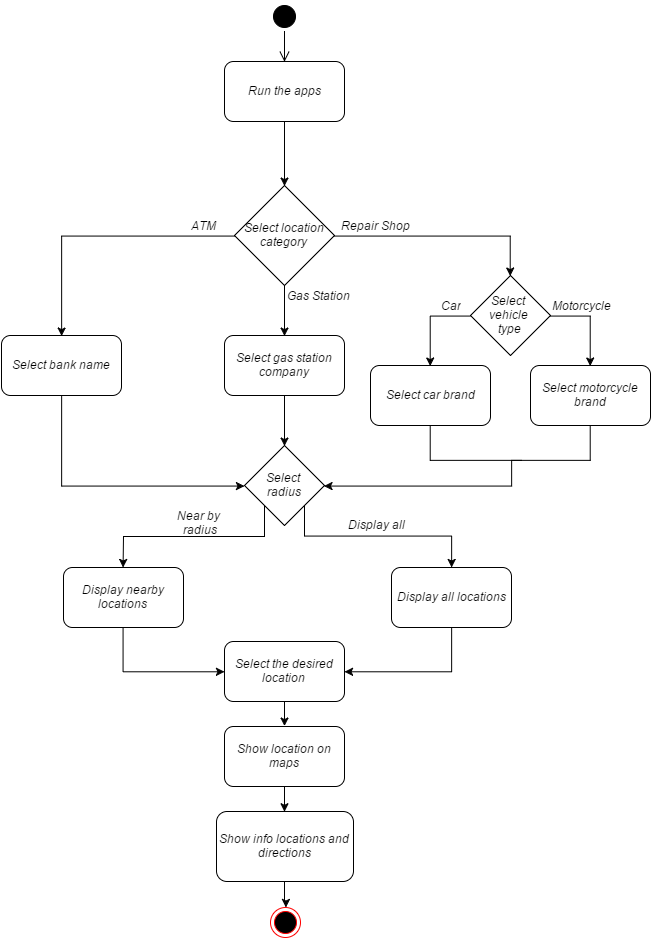

The diagram above was exported from draw.io. Its source (the exported page's mxGraphModel, read from the mxfile embedded in the PNG):
<mxGraphModel dx="1257" dy="669" grid="1" gridSize="10" guides="1" tooltips="1" connect="1" arrows="1" fold="1" page="1" pageScale="1" pageWidth="826" pageHeight="1169" background="#ffffff" math="0" shadow="0">
  <root>
    <mxCell id="0" />
    <mxCell id="1" parent="0" />
    <mxCell id="2" value="Run the apps&lt;br&gt;" style="rounded=1;whiteSpace=wrap;html=1;" vertex="1" parent="1">
      <mxGeometry x="1183" y="115" width="120" height="60" as="geometry" />
    </mxCell>
    <mxCell id="3" value="" style="ellipse;html=1;shape=startState;fillColor=#000000;strokeColor=#000000;" vertex="1" parent="1">
      <mxGeometry x="1228" y="55" width="30" height="30" as="geometry" />
    </mxCell>
    <mxCell id="4" value="" style="edgeStyle=elbowEdgeStyle;elbow=horizontal;html=1;verticalAlign=bottom;endArrow=open;endSize=8;strokeColor=#000000;entryX=0.5;entryY=0;" edge="1" source="3" target="2" parent="1">
      <mxGeometry x="1241.7142857142858" y="85" as="geometry">
        <mxPoint x="1243" y="135" as="targetPoint" />
      </mxGeometry>
    </mxCell>
    <mxCell id="5" value="" style="ellipse;html=1;shape=endState;fillColor=#000000;strokeColor=#ff0000" vertex="1" parent="1">
      <mxGeometry x="1229" y="961" width="30" height="30" as="geometry" />
    </mxCell>
    <mxCell id="6" value="Select location category" style="rhombus;whiteSpace=wrap;html=1;aspect=fixed;" vertex="1" parent="1">
      <mxGeometry x="1193" y="239" width="100" height="100" as="geometry" />
    </mxCell>
    <mxCell id="7" style="edgeStyle=orthogonalEdgeStyle;rounded=0;html=1;exitX=0;exitY=0.5;startArrow=none;startFill=0;endArrow=classic;endFill=1;jettySize=auto;orthogonalLoop=1;entryX=0.5;entryY=0;" edge="1" source="6" target="10" parent="1">
      <mxGeometry x="1018.8571428571431" y="289.42857142857156" as="geometry">
        <mxPoint x="970" y="389" as="targetPoint" />
        <Array as="points">
          <mxPoint x="1020" y="289" />
        </Array>
      </mxGeometry>
    </mxCell>
    <mxCell id="8" style="edgeStyle=orthogonalEdgeStyle;rounded=0;html=1;exitX=0.5;exitY=1;startArrow=none;startFill=0;endArrow=classic;endFill=1;jettySize=auto;orthogonalLoop=1;entryX=0.5;entryY=0;" edge="1" source="6" target="11" parent="1">
      <mxGeometry x="1241.7142857142858" y="338" as="geometry">
        <mxPoint x="1243" y="359" as="targetPoint" />
        <mxPoint x="1243" y="309" as="sourcePoint" />
        <Array as="points" />
      </mxGeometry>
    </mxCell>
    <mxCell id="9" value="ATM" style="text;html=1;strokeColor=none;fillColor=none;align=center;verticalAlign=middle;whiteSpace=wrap;overflow=hidden;" vertex="1" parent="1">
      <mxGeometry x="1142" y="269" width="40" height="20" as="geometry" />
    </mxCell>
    <mxCell id="10" value="Select bank name" style="rounded=1;whiteSpace=wrap;html=1;" vertex="1" parent="1">
      <mxGeometry x="960" y="389" width="120" height="60" as="geometry" />
    </mxCell>
    <mxCell id="11" value="Select gas station company" style="rounded=1;whiteSpace=wrap;html=1;" vertex="1" parent="1">
      <mxGeometry x="1183" y="389" width="120" height="60" as="geometry" />
    </mxCell>
    <mxCell id="12" value="Gas Station" style="text;html=1;strokeColor=none;fillColor=none;align=center;verticalAlign=middle;whiteSpace=wrap;overflow=hidden;" vertex="1" parent="1">
      <mxGeometry x="1243" y="339" width="67" height="20" as="geometry" />
    </mxCell>
    <mxCell id="13" value="Repair Shop" style="text;html=1;strokeColor=none;fillColor=none;align=center;verticalAlign=middle;whiteSpace=wrap;overflow=hidden;" vertex="1" parent="1">
      <mxGeometry x="1297" y="269" width="73" height="20" as="geometry" />
    </mxCell>
    <mxCell id="14" value="Select&amp;nbsp;&lt;div&gt;vehicle&amp;nbsp;&lt;div&gt;type&lt;/div&gt;&lt;/div&gt;" style="rhombus;whiteSpace=wrap;html=1;align=center;" vertex="1" parent="1">
      <mxGeometry x="1429" y="329" width="80" height="80" as="geometry" />
    </mxCell>
    <mxCell id="15" style="edgeStyle=orthogonalEdgeStyle;rounded=0;html=1;exitX=1;exitY=0.5;entryX=0.5;entryY=0;startArrow=none;startFill=0;endArrow=classic;endFill=1;jettySize=auto;orthogonalLoop=1;" edge="1" source="6" target="14" parent="1">
      <mxGeometry x="1293.1428571428573" y="289.42857142857156" as="geometry" />
    </mxCell>
    <mxCell id="16" style="edgeStyle=orthogonalEdgeStyle;rounded=0;html=1;exitX=0;exitY=0.5;startArrow=none;startFill=0;endArrow=classic;endFill=1;jettySize=auto;orthogonalLoop=1;entryX=0.5;entryY=0;" edge="1" source="14" target="17" parent="1">
      <mxGeometry x="1389.2857142857147" y="369.42857142857156" as="geometry">
        <mxPoint x="1369" y="419" as="targetPoint" />
        <Array as="points">
          <mxPoint x="1389" y="369" />
        </Array>
      </mxGeometry>
    </mxCell>
    <mxCell id="17" value="Select car brand" style="rounded=1;whiteSpace=wrap;html=1;" vertex="1" parent="1">
      <mxGeometry x="1329" y="419" width="120" height="60" as="geometry" />
    </mxCell>
    <mxCell id="18" value="Select motorcycle brand" style="rounded=1;whiteSpace=wrap;html=1;" vertex="1" parent="1">
      <mxGeometry x="1489" y="419" width="120" height="60" as="geometry" />
    </mxCell>
    <mxCell id="19" style="edgeStyle=orthogonalEdgeStyle;rounded=0;html=1;exitX=1;exitY=0.5;entryX=0.5;entryY=0;startArrow=none;startFill=0;endArrow=classic;endFill=1;jettySize=auto;orthogonalLoop=1;" edge="1" source="14" target="18" parent="1">
      <mxGeometry x="1509.2857142857147" y="369.42857142857156" as="geometry" />
    </mxCell>
    <mxCell id="20" value="Select&amp;nbsp;&lt;div&gt;radius&lt;/div&gt;" style="rhombus;whiteSpace=wrap;html=1;align=center;" vertex="1" parent="1">
      <mxGeometry x="1203" y="499" width="80" height="80" as="geometry" />
    </mxCell>
    <mxCell id="21" style="edgeStyle=orthogonalEdgeStyle;rounded=0;html=1;exitX=0.5;exitY=1;entryX=0.5;entryY=0;startArrow=none;startFill=0;endArrow=classic;endFill=1;jettySize=auto;orthogonalLoop=1;" edge="1" source="11" target="20" parent="1">
      <mxGeometry x="1241.7142857142858" y="449.42857142857156" as="geometry" />
    </mxCell>
    <mxCell id="22" style="edgeStyle=orthogonalEdgeStyle;rounded=0;html=1;exitX=0.5;exitY=1;entryX=0;entryY=0.5;startArrow=none;startFill=0;endArrow=classic;endFill=1;jettySize=auto;orthogonalLoop=1;" edge="1" source="10" target="20" parent="1">
      <mxGeometry x="1018.8571428571431" y="449.42857142857156" as="geometry" />
    </mxCell>
    <mxCell id="23" style="edgeStyle=orthogonalEdgeStyle;rounded=0;html=1;entryX=0.5;entryY=0;shadow=0;startArrow=none;startFill=0;endArrow=classic;endFill=1;jettySize=auto;orthogonalLoop=1;" edge="1" source="24" target="5" parent="1">
      <mxGeometry x="1243" y="935" as="geometry" />
    </mxCell>
    <mxCell id="24" value="Show info locations and directions" style="rounded=1;whiteSpace=wrap;html=1;align=center;" vertex="1" parent="1">
      <mxGeometry x="1175" y="865" width="137" height="70" as="geometry" />
    </mxCell>
    <mxCell id="25" value="Car" style="text;html=1;strokeColor=none;fillColor=none;align=center;verticalAlign=middle;whiteSpace=wrap;overflow=hidden;" vertex="1" parent="1">
      <mxGeometry x="1389" y="349" width="40" height="20" as="geometry" />
    </mxCell>
    <mxCell id="26" value="Motorcycle" style="text;html=1;strokeColor=none;fillColor=none;align=center;verticalAlign=middle;whiteSpace=wrap;overflow=hidden;" vertex="1" parent="1">
      <mxGeometry x="1509" y="349" width="61" height="20" as="geometry" />
    </mxCell>
    <mxCell id="27" style="edgeStyle=orthogonalEdgeStyle;rounded=0;html=1;exitX=1;exitY=1;startArrow=none;startFill=0;endArrow=classic;endFill=1;jettySize=auto;orthogonalLoop=1;entryX=0.5;entryY=0;" edge="1" source="20" target="28" parent="1">
      <mxGeometry x="1261.7142857142858" y="664.0000000000002" as="geometry">
        <mxPoint x="1390" y="695" as="targetPoint" />
        <Array as="points">
          <mxPoint x="1263" y="590" />
          <mxPoint x="1410" y="590" />
        </Array>
        <mxPoint x="1263" y="665.4285714285716" as="sourcePoint" />
      </mxGeometry>
    </mxCell>
    <mxCell id="28" value="Display all locations" style="rounded=1;whiteSpace=wrap;html=1;align=center;" vertex="1" parent="1">
      <mxGeometry x="1350" y="621" width="120" height="60" as="geometry" />
    </mxCell>
    <mxCell id="29" style="edgeStyle=orthogonalEdgeStyle;rounded=0;html=1;exitX=0.5;exitY=1;entryX=1;entryY=0.5;startArrow=none;startFill=0;endArrow=classic;endFill=1;jettySize=auto;orthogonalLoop=1;" edge="1" source="28" target="33" parent="1">
      <mxGeometry x="1410.2857142857147" y="703.1428571428573" as="geometry">
        <Array as="points">
          <mxPoint x="1410" y="725" />
        </Array>
      </mxGeometry>
    </mxCell>
    <mxCell id="30" value="Near by&amp;nbsp;&lt;div&gt;radius&lt;/div&gt;" style="text;html=1;strokeColor=none;fillColor=none;align=center;verticalAlign=middle;whiteSpace=wrap;overflow=hidden;" vertex="1" parent="1">
      <mxGeometry x="1113" y="562" width="90" height="28" as="geometry" />
    </mxCell>
    <mxCell id="31" value="Display all" style="text;html=1;strokeColor=none;fillColor=none;align=center;verticalAlign=middle;whiteSpace=wrap;overflow=hidden;" vertex="1" parent="1">
      <mxGeometry x="1258" y="568" width="152" height="20" as="geometry" />
    </mxCell>
    <mxCell id="32" style="edgeStyle=orthogonalEdgeStyle;rounded=0;html=1;entryX=0.5;entryY=0;shadow=0;startArrow=none;startFill=0;endArrow=classic;endFill=1;jettySize=auto;orthogonalLoop=1;" edge="1" source="33" target="45" parent="1">
      <mxGeometry x="1243" y="755" as="geometry" />
    </mxCell>
    <mxCell id="33" value="Select the desired location" style="rounded=1;whiteSpace=wrap;html=1;align=center;" vertex="1" parent="1">
      <mxGeometry x="1183" y="695" width="120" height="60" as="geometry" />
    </mxCell>
    <mxCell id="34" style="rounded=0;html=1;exitX=0;exitY=1;startArrow=none;startFill=0;endArrow=classic;endFill=1;jettySize=auto;orthogonalLoop=1;entryX=0.5;entryY=0;" edge="1" source="20" target="42" parent="1">
      <mxGeometry x="1241.7142857142858" y="684.0000000000002" as="geometry">
        <mxPoint x="1243" y="685.4285714285716" as="sourcePoint" />
        <mxPoint x="1223" y="610" as="targetPoint" />
        <Array as="points">
          <mxPoint x="1223" y="590" />
          <mxPoint x="1082" y="590" />
        </Array>
      </mxGeometry>
    </mxCell>
    <mxCell id="35" style="edgeStyle=orthogonalEdgeStyle;rounded=0;html=1;exitX=0.5;exitY=1;entryX=0.5;entryY=1;shadow=0;endArrow=classic;endFill=1;jettySize=auto;orthogonalLoop=1;" edge="1" source="12" target="12" parent="1">
      <mxGeometry x="1275.8571428571431" y="359.57142857142867" as="geometry" />
    </mxCell>
    <mxCell id="36" value="" style="group" vertex="1" connectable="0" parent="1">
      <mxGeometry x="1389" y="514" width="160" height="25" as="geometry" />
    </mxCell>
    <mxCell id="37" style="edgeStyle=orthogonalEdgeStyle;rounded=0;html=1;entryX=0.5;entryY=1;shadow=0;endArrow=none;endFill=0;jettySize=auto;orthogonalLoop=1;" edge="1" parent="36" source="17" target="18">
      <mxGeometry relative="1" as="geometry">
        <Array as="points">
          <mxPoint />
          <mxPoint x="160" />
        </Array>
      </mxGeometry>
    </mxCell>
    <mxCell id="38" style="edgeStyle=orthogonalEdgeStyle;rounded=0;html=1;shadow=0;endArrow=none;endFill=0;jettySize=auto;orthogonalLoop=1;startArrow=classic;startFill=1;" edge="1" parent="36" source="20">
      <mxGeometry relative="1" as="geometry">
        <mxPoint x="91" as="targetPoint" />
        <Array as="points">
          <mxPoint x="81" y="25" />
          <mxPoint x="81" />
        </Array>
      </mxGeometry>
    </mxCell>
    <mxCell id="39" style="edgeStyle=orthogonalEdgeStyle;rounded=0;html=1;entryX=0.5;entryY=1;shadow=0;endArrow=none;endFill=0;jettySize=auto;orthogonalLoop=1;" edge="1" source="17" target="18" parent="1">
      <mxGeometry x="1388.7142857142858" y="479" as="geometry">
        <Array as="points">
          <mxPoint x="1389" y="514" />
          <mxPoint x="1549" y="514" />
        </Array>
      </mxGeometry>
    </mxCell>
    <mxCell id="40" style="edgeStyle=orthogonalEdgeStyle;rounded=0;html=1;shadow=0;endArrow=none;endFill=0;jettySize=auto;orthogonalLoop=1;startArrow=classic;startFill=1;" edge="1" source="20" parent="1">
      <mxGeometry x="1282.4285714285716" y="513.8571428571429" as="geometry">
        <mxPoint x="1480.1428571428573" y="513.8571428571429" as="targetPoint" />
        <Array as="points">
          <mxPoint x="1470" y="539" />
          <mxPoint x="1470" y="514" />
        </Array>
      </mxGeometry>
    </mxCell>
    <mxCell id="41" style="edgeStyle=orthogonalEdgeStyle;rounded=0;html=1;entryX=0.5;entryY=0;shadow=0;startArrow=none;startFill=0;endArrow=classic;endFill=1;jettySize=auto;orthogonalLoop=1;" edge="1" source="2" target="6" parent="1">
      <mxGeometry x="1243" y="175" as="geometry" />
    </mxCell>
    <mxCell id="42" value="Display nearby locations" style="rounded=1;whiteSpace=wrap;html=1;align=center;" vertex="1" parent="1">
      <mxGeometry x="1022" y="621" width="120" height="60" as="geometry" />
    </mxCell>
    <mxCell id="43" style="edgeStyle=orthogonalEdgeStyle;rounded=0;html=1;entryX=0;entryY=0.5;shadow=0;startArrow=none;startFill=0;endArrow=classic;endFill=1;jettySize=auto;orthogonalLoop=1;exitX=0.5;exitY=1;" edge="1" source="42" target="33" parent="1">
      <mxGeometry x="1081.571428571429" y="681" as="geometry">
        <Array as="points">
          <mxPoint x="1082" y="725" />
        </Array>
      </mxGeometry>
    </mxCell>
    <mxCell id="44" style="edgeStyle=orthogonalEdgeStyle;rounded=0;html=1;entryX=0.5;entryY=0;shadow=0;startArrow=none;startFill=0;endArrow=classic;endFill=1;jettySize=auto;orthogonalLoop=1;" edge="1" source="45" target="24" parent="1">
      <mxGeometry x="1243" y="840" as="geometry" />
    </mxCell>
    <mxCell id="45" value="Show location on maps" style="rounded=1;whiteSpace=wrap;html=1;align=center;" vertex="1" parent="1">
      <mxGeometry x="1183" y="780" width="120" height="60" as="geometry" />
    </mxCell>
  </root>
</mxGraphModel>